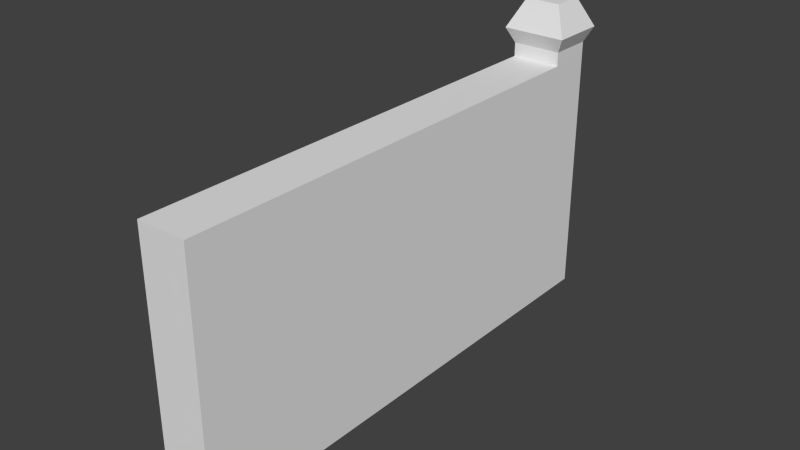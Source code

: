 # Source: wall1.blend  (saved by Blender 2.71.0; exported with 4.5.12 LTS)
import bpy
from mathutils import Matrix  # noqa: F401  (used for matrix-valued properties, if any)

bpy.ops.wm.read_factory_settings(use_empty=True)
scene = bpy.context.scene
scene.name = 'Scene'

# ---- collections
col_collection_1 = bpy.data.collections.new('Collection 1'); scene.collection.children.link(col_collection_1)

# ---- materials (node trees are filled in below, after node groups)
mat_material = bpy.data.materials.new('Material')
mat_material.alpha_threshold = 0.0
mat_material.use_transparent_shadow = False
mat_material.roughness = 0.5
mat_material.line_color = (0.0, 0.0, 0.0, 1.0)

# ---- material node trees

# ---- world
world_world = bpy.data.worlds.new('World'); scene.world = world_world
world_world.color = (0.05088, 0.05088, 0.05088)
world_world.use_sun_shadow = False
world_world.sun_shadow_jitter_overblur = 0.0
world_world.cycles.sampling_method = 'MANUAL'
world_world.cycles.sample_map_resolution = 256

# ---- meshes
me_cube = bpy.data.meshes.new('Cube')
me_cube.from_pydata([(0.3263, 2.0, -1.0), (0.3263, -2.0, -1.0), (-0.3263, -2.0, -1.0), (-0.3263, 2.0, -1.0), (0.3263, 2.0, 1.0), (0.3263, -2.0, 1.0), (-0.3263, -2.0, 1.0), (-0.3263, 2.0, 1.0), (0.3263, 1.647, -1.0), (-0.3263, 1.647, -1.0), (0.3263, 1.647, 1.0), (-0.3263, 1.647, 1.0), (0.3263, 2.0, 1.109), (-0.3263, 2.0, 1.109), (0.3263, 1.647, 1.109), (-0.3263, 1.647, 1.109), (0.4249, 2.053, 1.23), (-0.4249, 2.053, 1.23), (0.4249, 1.593, 1.23), (-0.4249, 1.593, 1.23), (0.2358, 1.951, 1.459), (-0.2358, 1.951, 1.459), (0.2358, 1.696, 1.459), (-0.2358, 1.696, 1.459)], [], [(8, 1, 2, 9), (10, 11, 6, 5), (8, 10, 5, 1), (1, 5, 6, 2), (9, 11, 7, 3), (4, 0, 3, 7), (0, 8, 9, 3), (11, 10, 14, 15), (0, 4, 10, 8), (2, 6, 11, 9), (15, 14, 18, 19), (10, 4, 12, 14), (7, 11, 15, 13), (4, 7, 13, 12), (19, 18, 22, 23), (14, 12, 16, 18), (13, 15, 19, 17), (12, 13, 17, 16), (20, 21, 23, 22), (18, 16, 20, 22), (17, 19, 23, 21), (16, 17, 21, 20)])
_uv = me_cube.uv_layers.new(name='UVMap')
_uv.uv.foreach_set('vector', [-4.803, -4.07, 3.026, -4.07, 3.026, -2.579, -4.803, -2.579, -5.561, -4.07, -5.561, -5.561, 2.268, -5.561, 2.268, -4.07, -4.803, 6.561, -4.803, 1.991, 3.026, 1.991, 3.026, 6.561, 0.0, 0.0, 1.0, 0.0, 1.0, 1.0, 0.0, 1.0, -4.803, -2.579, -4.803, 1.991, -5.561, 1.991, -5.561, -2.579, 2.268, -5.561, 6.561, -5.561, 6.561, -4.07, 2.268, -4.07, -5.561, -4.07, -4.803, -4.07, -4.803, -2.579, -5.561, -2.579, 0.7788, 0.07531, 0.7788, 0.5735, 0.6866, 0.5735, 0.6866, 0.07531, -5.561, 6.561, -5.561, 1.991, -4.803, 1.991, -4.803, 6.561, 3.026, -2.579, 3.026, 1.991, -4.803, 1.991, -4.803, -2.579, 0.6866, 0.07531, 0.6866, 0.5735, 0.5739, 0.6488, 0.5739, 0.0, 3.099e-07, 0.9592, 0.0, 0.6896, 0.09419, 0.6896, 0.09419, 0.9592, 0.3981, 0.9592, 0.3981, 0.6896, 0.4922, 0.6896, 0.4922, 0.9592, 0.3981, 0.07531, 0.3981, 0.5735, 0.3059, 0.5735, 0.3059, 0.07531, 0.5739, 0.0, 0.5739, 0.6488, 0.3981, 0.5044, 0.3981, 0.1444, 0.09419, 0.9592, 0.09419, 0.6896, 0.1996, 0.6488, 0.1996, 1.0, 0.4922, 0.9592, 0.4922, 0.6896, 0.5977, 0.6488, 0.5977, 1.0, 0.3059, 0.07531, 0.3059, 0.5735, 0.2125, 0.6488, 0.2125, 0.0, 1.0, 1.934e-07, 1.0, 0.36, 0.7788, 0.36, 0.7788, 0.0, 0.1996, 1.0, 0.1996, 0.6488, 0.398, 0.727, 0.398, 0.9218, 0.5977, 1.0, 0.5977, 0.6488, 0.796, 0.727, 0.796, 0.9218, 0.2125, 0.0, 0.2125, 0.6488, 0.0, 0.5044, 0.0, 0.1444])
me_cube.materials.append(mat_material)
me_cube.use_remesh_preserve_volume = False
me_cube.use_remesh_preserve_attributes = False
me_cube.use_mirror_vertex_groups = False
me_cube.update()

# ---- objects
ob_cube = bpy.data.objects.new('Cube', me_cube)

# ---- transforms, parenting, visibility, modifiers, constraints
ob_cube.location = (0.0, 0.0, 0.0)
ob_cube.scale = (0.5979, 1.0, 1.0)
ob_cube.lock_rotations_4d = False
ob_cube.empty_display_type = 'ARROWS'
ob_cube.lineart.crease_threshold = 0.0

# ---- collection membership
col_collection_1.objects.link(ob_cube)

# ---- scene / render settings (as saved in the file)
scene.frame_start = 1; scene.frame_end = 250; scene.frame_set(1)
scene.render.engine = 'BLENDER_EEVEE_NEXT'
scene.render.resolution_percentage = 50
scene.render.dither_intensity = 0.0
scene.cycles.use_denoising = False
scene.cycles.samples = 10
scene.cycles.sampling_pattern = 'TABULATED_SOBOL'
scene.cycles.light_sampling_threshold = 0.0
scene.cycles.use_adaptive_sampling = False
scene.cycles.use_light_tree = False
scene.cycles.blur_glossy = 0.0
scene.cycles.volume_bounces = 1
scene.cycles.pixel_filter_type = 'GAUSSIAN'
scene.cycles.sample_clamp_indirect = 0.0
scene.view_settings.view_transform = 'Standard'
bpy.context.view_layer.update()

# ---- added for rendering (the .blend has no active camera and no usable light): camera, sun
cam_auto = bpy.data.cameras.new('AutoCamera')
cam_auto.lens = 50.0
cam_auto.sensor_width = 36.0
cam_auto.clip_end = 1000.0
ob_auto_camera = bpy.data.objects.new('AutoCamera', cam_auto)
scene.collection.objects.link(ob_auto_camera)
ob_auto_camera.location = (4.41167, -5.26731, 3.75894)
ob_auto_camera.rotation_euler = (1.09748, -7.21219e-08, 0.694738)
scene.camera = ob_auto_camera
light_auto_sun = bpy.data.lights.new('AutoSun', 'SUN')
light_auto_sun.energy = 3.0
light_auto_sun.angle = 0.0523599
ob_auto_sun = bpy.data.objects.new('AutoSun', light_auto_sun)
scene.collection.objects.link(ob_auto_sun)
ob_auto_sun.rotation_euler = (0.872665, 0.174533, 0.523599)
bpy.context.view_layer.update()
